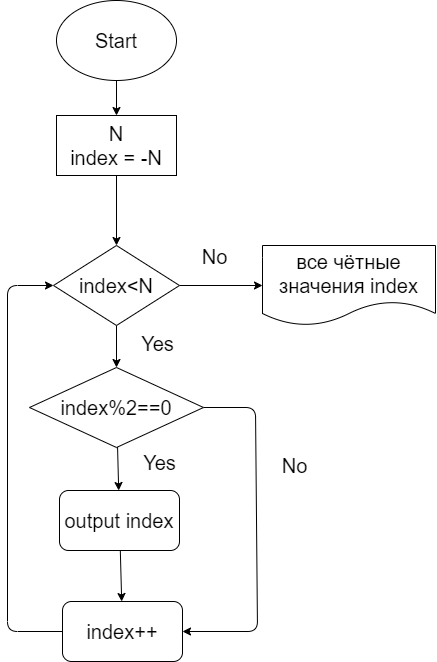

The diagram above was exported from draw.io. Its source (the exported page's mxGraphModel, read from the mxfile embedded in the PNG):
<mxGraphModel dx="1089" dy="467" grid="0" gridSize="10" guides="1" tooltips="1" connect="1" arrows="1" fold="1" page="0" pageScale="1" pageWidth="850" pageHeight="1100" math="0" shadow="0">
  <root>
    <mxCell id="0" />
    <mxCell id="1" parent="0" />
    <mxCell id="4" value="" style="edgeStyle=none;html=1;fontSize=20;" edge="1" parent="1" source="2" target="3">
      <mxGeometry relative="1" as="geometry" />
    </mxCell>
    <mxCell id="2" value="Start" style="ellipse;whiteSpace=wrap;html=1;fontSize=20;" vertex="1" parent="1">
      <mxGeometry x="330" y="133" width="120" height="80" as="geometry" />
    </mxCell>
    <mxCell id="6" value="" style="edgeStyle=none;html=1;fontSize=20;" edge="1" parent="1" source="3" target="5">
      <mxGeometry relative="1" as="geometry" />
    </mxCell>
    <mxCell id="3" value="N&lt;br&gt;index = -N" style="whiteSpace=wrap;html=1;fontSize=20;" vertex="1" parent="1">
      <mxGeometry x="330" y="248" width="120" height="60" as="geometry" />
    </mxCell>
    <mxCell id="18" value="" style="edgeStyle=none;html=1;fontSize=20;entryX=0.5;entryY=0;entryDx=0;entryDy=0;exitX=0.5;exitY=1;exitDx=0;exitDy=0;" edge="1" parent="1" source="5" target="7">
      <mxGeometry relative="1" as="geometry">
        <mxPoint x="556" y="418" as="targetPoint" />
        <Array as="points" />
      </mxGeometry>
    </mxCell>
    <mxCell id="23" value="" style="edgeStyle=none;html=1;fontSize=20;" edge="1" parent="1" source="5" target="22">
      <mxGeometry relative="1" as="geometry" />
    </mxCell>
    <mxCell id="5" value="index&amp;lt;N" style="rhombus;whiteSpace=wrap;html=1;fontSize=20;" vertex="1" parent="1">
      <mxGeometry x="327" y="378" width="126" height="80" as="geometry" />
    </mxCell>
    <mxCell id="9" value="" style="edgeStyle=none;html=1;fontSize=20;" edge="1" parent="1" source="7" target="8">
      <mxGeometry relative="1" as="geometry" />
    </mxCell>
    <mxCell id="16" value="" style="edgeStyle=none;html=1;fontSize=20;entryX=1;entryY=0.5;entryDx=0;entryDy=0;exitX=1;exitY=0.5;exitDx=0;exitDy=0;" edge="1" parent="1" source="7" target="11">
      <mxGeometry relative="1" as="geometry">
        <mxPoint x="544" y="736" as="targetPoint" />
        <Array as="points">
          <mxPoint x="529" y="540" />
          <mxPoint x="531" y="764" />
        </Array>
      </mxGeometry>
    </mxCell>
    <mxCell id="7" value="index%2==0" style="rhombus;whiteSpace=wrap;html=1;fontSize=20;" vertex="1" parent="1">
      <mxGeometry x="303" y="500" width="174" height="80" as="geometry" />
    </mxCell>
    <mxCell id="12" value="" style="edgeStyle=none;html=1;fontSize=20;" edge="1" parent="1" source="8" target="11">
      <mxGeometry relative="1" as="geometry" />
    </mxCell>
    <mxCell id="8" value="output index" style="rounded=1;whiteSpace=wrap;html=1;fontSize=20;" vertex="1" parent="1">
      <mxGeometry x="333" y="623" width="120" height="60" as="geometry" />
    </mxCell>
    <mxCell id="20" value="" style="edgeStyle=none;html=1;fontSize=20;entryX=0;entryY=0.5;entryDx=0;entryDy=0;" edge="1" parent="1" source="11" target="5">
      <mxGeometry relative="1" as="geometry">
        <mxPoint x="373" y="722" as="targetPoint" />
        <Array as="points">
          <mxPoint x="281" y="764" />
          <mxPoint x="281" y="418" />
        </Array>
      </mxGeometry>
    </mxCell>
    <mxCell id="11" value="index++" style="rounded=1;whiteSpace=wrap;html=1;fontSize=20;" vertex="1" parent="1">
      <mxGeometry x="336" y="734" width="120" height="60" as="geometry" />
    </mxCell>
    <mxCell id="22" value="все чётные значения index" style="shape=document;whiteSpace=wrap;html=1;boundedLbl=1;fontSize=20;" vertex="1" parent="1">
      <mxGeometry x="536" y="378" width="173" height="80" as="geometry" />
    </mxCell>
    <mxCell id="24" value="Yes" style="text;html=1;align=center;verticalAlign=middle;resizable=0;points=[];autosize=1;strokeColor=none;fillColor=none;fontSize=20;" vertex="1" parent="1">
      <mxGeometry x="405" y="458" width="51" height="36" as="geometry" />
    </mxCell>
    <mxCell id="25" value="Yes" style="text;html=1;align=center;verticalAlign=middle;resizable=0;points=[];autosize=1;strokeColor=none;fillColor=none;fontSize=20;" vertex="1" parent="1">
      <mxGeometry x="408" y="577" width="51" height="36" as="geometry" />
    </mxCell>
    <mxCell id="26" value="No" style="text;html=1;align=center;verticalAlign=middle;resizable=0;points=[];autosize=1;strokeColor=none;fillColor=none;fontSize=20;" vertex="1" parent="1">
      <mxGeometry x="466" y="371" width="44" height="36" as="geometry" />
    </mxCell>
    <mxCell id="27" value="No" style="text;html=1;align=center;verticalAlign=middle;resizable=0;points=[];autosize=1;strokeColor=none;fillColor=none;fontSize=20;" vertex="1" parent="1">
      <mxGeometry x="546" y="580" width="44" height="36" as="geometry" />
    </mxCell>
  </root>
</mxGraphModel>